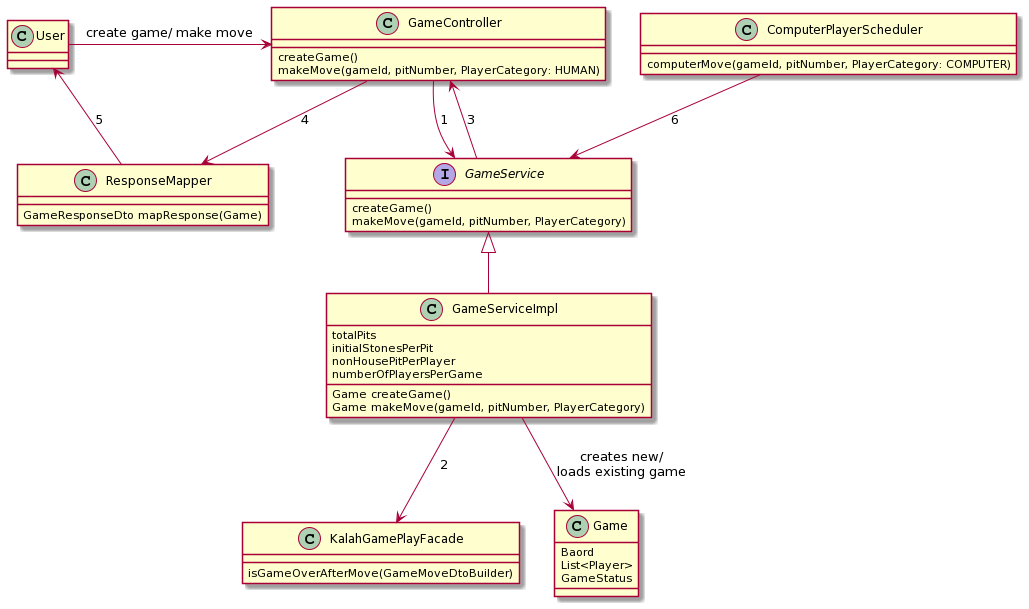

The diagram above was rendered by PlantUML. Its source (embedded in the PNG):
@startuml
User -> GameController: create game/ make move
class GameController {
    createGame()
    makeMove(gameId, pitNumber, PlayerCategory: HUMAN)
}

interface GameService{
    createGame()
    makeMove(gameId, pitNumber, PlayerCategory)
}
class GameServiceImpl {
    totalPits
    initialStonesPerPit
    nonHousePitPerPlayer
    numberOfPlayersPerGame
    Game createGame()
    Game makeMove(gameId, pitNumber, PlayerCategory)
}
class KalahGamePlayFacade {
    isGameOverAfterMove(GameMoveDtoBuilder)
}

class ResponseMapper {
GameResponseDto mapResponse(Game)
}

class ComputerPlayerScheduler {
    computerMove(gameId, pitNumber, PlayerCategory: COMPUTER)
}
class Game {
    Baord
    List<Player>
    GameStatus
}

GameController --> GameService:1
GameService <|-- GameServiceImpl
GameServiceImpl --> KalahGamePlayFacade:2
GameService --> GameController:3
GameServiceImpl --> Game: creates new/\nloads existing game
GameController --> ResponseMapper:4
ResponseMapper --> User:5
ComputerPlayerScheduler --> GameService:6
@enduml